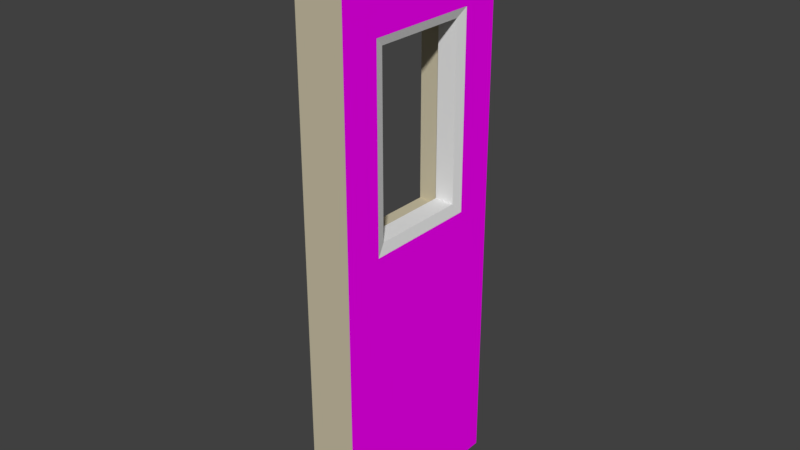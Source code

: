 # Source: Wall_Window_1x3x0.25.blend  (saved by Blender 2.78.0; exported with 4.5.12 LTS)
import bpy
from mathutils import Matrix  # noqa: F401  (used for matrix-valued properties, if any)

bpy.ops.wm.read_factory_settings(use_empty=True)
scene = bpy.context.scene
scene.name = 'Scene'

# ---- collections
col_collection_1 = bpy.data.collections.new('Collection 1'); scene.collection.children.link(col_collection_1)
col_collection_2 = bpy.data.collections.new('Collection 2'); scene.collection.children.link(col_collection_2)
col_collection_2.hide_render = True
col_collection_2.hide_viewport = True

# ---- images (referenced by path relative to the original .blend; pixels are not part of the script)
import os
ASSET_DIR = os.environ.get("B2B_ASSET_DIR", "")  # directory of the original .blend (textures are referenced by path, not embedded)
HERE = os.path.dirname(os.path.abspath(__file__))  # packed textures are extracted next to this script under _unpacked/

def load_image(name, relpath, width, height, colorspace="sRGB"):
    """Load a texture the original file referenced (path relative to the .blend, or extracted next to this script)."""
    p = next((c for c in (os.path.join(HERE, relpath), os.path.join(ASSET_DIR, relpath)) if relpath and os.path.exists(c)), "")
    if p:
        img = bpy.data.images.load(p, check_existing=True)
        img.name = name
    else:  # same state as the original file: an image datablock whose file is absent (Cycles renders it pink)
        img = bpy.data.images.new(name, width, height)
        img.source = "FILE"
        img.filepath = "//" + (relpath or name)
    img.colorspace_settings.name = colorspace
    return img
img_brickwork_texture_jpg = load_image('brickwork-texture.jpg', 'brickwork-texture.jpg', 1024, 1024, 'sRGB')

# ---- materials (node trees are filled in below, after node groups)
mat_interior_paint = bpy.data.materials.new('Interior Paint')
mat_interior_paint.alpha_threshold = 0.0
mat_interior_paint.roughness = 0.5
mat_brickwork = bpy.data.materials.new('Brickwork')
mat_brickwork.alpha_threshold = 0.0
mat_brickwork.roughness = 0.5
mat_matt_window = bpy.data.materials.new('Matt Window')
mat_matt_window.alpha_threshold = 0.0
mat_matt_window.roughness = 0.5

# ---- material node trees
mat_interior_paint.use_nodes = True; mat_interior_paint.node_tree.nodes.clear()
_N = mat_interior_paint.node_tree.nodes; _L = mat_interior_paint.node_tree.links
n0 = _N.new('ShaderNodeOutputMaterial'); n0.name = 'Material Output'; n0.location = (300, 300)
n1 = _N.new('ShaderNodeBsdfDiffuse'); n1.name = 'Diffuse BSDF'; n1.location = (10, 300)
n1.inputs[0].default_value = (0.5776, 0.521, 0.3712, 1.0)
_L.new(n1.outputs[0], n0.inputs[0])
n0.is_active_output = True
mat_brickwork.use_nodes = True; mat_brickwork.node_tree.nodes.clear()
_N = mat_brickwork.node_tree.nodes; _L = mat_brickwork.node_tree.links
n0 = _N.new('ShaderNodeOutputMaterial'); n0.name = 'Material Output'; n0.location = (300, 300)
n1 = _N.new('ShaderNodeBsdfDiffuse'); n1.name = 'Diffuse BSDF'; n1.location = (10, 300)
n2 = _N.new('ShaderNodeTexImage'); n2.name = 'Image Texture'; n2.location = (-180, 300)
n2.width = 140
n2.image = img_brickwork_texture_jpg
_L.new(n1.outputs[0], n0.inputs[0])
_L.new(n2.outputs[0], n1.inputs[0])
n0.is_active_output = True
mat_matt_window.use_nodes = True; mat_matt_window.node_tree.nodes.clear()
_N = mat_matt_window.node_tree.nodes; _L = mat_matt_window.node_tree.links
n0 = _N.new('ShaderNodeOutputMaterial'); n0.name = 'Material Output'; n0.location = (300, 300)
n1 = _N.new('ShaderNodeBsdfDiffuse'); n1.name = 'Diffuse BSDF'; n1.location = (10, 300)
_L.new(n1.outputs[0], n0.inputs[0])
n0.is_active_output = True

# ---- world
world_world = bpy.data.worlds.new('World'); scene.world = world_world
world_world.color = (0.05088, 0.05088, 0.05088)
world_world.use_sun_shadow = False
world_world.sun_shadow_jitter_overblur = 0.0
world_world.cycles.sampling_method = 'MANUAL'

# ---- meshes
me_lodbwall_window_1x3x_000 = bpy.data.meshes.new('LODBWall Window_1x3x.000')
me_lodbwall_window_1x3x_000.from_pydata([(0.0, 0.0, 0.0), (0.0, 0.0, 3.0), (0.0, 1.0, 3.0), (0.0, 1.0, 0.0), (0.25, 1.0, 3.0), (0.25, 0.0, 3.0), (0.25, 1.0, 0.0), (0.25, 0.0, 0.0), (0.0, 0.8, 3.0), (0.0, 0.2, 3.0), (0.25, 0.8, 3.0), (0.25, 0.2, 3.0), (0.0, 0.2, 0.0), (0.0, 0.8, 0.0), (0.25, 0.2, 0.0), (0.25, 0.8, 0.0), (0.0, 0.0, 2.493), (0.0, 0.0, 1.493), (0.0, 1.0, 1.493), (0.0, 1.0, 2.493), (0.25, 1.0, 1.493), (0.25, 1.0, 2.493), (0.25, 0.0, 2.493), (0.25, 0.0, 1.493), (0.0, 0.8, 1.493), (0.0, 0.8, 2.493), (0.0, 0.2, 1.493), (0.0, 0.2, 2.493), (0.25, 0.8, 2.493), (0.25, 0.8, 1.493), (0.25, 0.2, 2.493), (0.25, 0.2, 1.493), (0.0, 0.5, 0.0), (0.25, 0.5, 0.0), (0.25, 0.5, 1.493), (0.0, 0.5, 1.493), (0.0, 0.5, 3.0), (0.25, 0.5, 3.0), (0.25, 0.5, 2.493), (0.0, 0.5, 2.493), (0.125, 0.8, 1.493), (0.125, 0.8, 2.493), (0.125, 0.2, 1.493), (0.125, 0.2, 2.493), (0.125, 0.5, 1.493), (0.125, 0.5, 2.493), (0.1369, 0.2474, 2.45), (0.2381, 0.2474, 2.45), (0.2381, 0.7474, 2.45), (0.2381, 0.7474, 1.55), (0.2381, 0.2474, 1.55), (0.2381, 0.5, 2.45), (0.2381, 0.5, 1.55), (0.1369, 0.5, 1.55), (0.1369, 0.7474, 1.55), (0.1369, 0.7474, 2.45), (0.1369, 0.2474, 1.55), (0.1369, 0.5, 2.45)], [], [(18, 20, 6, 3), (30, 31, 50, 47), (22, 5, 1, 16), (31, 23, 7, 14), (42, 26, 27, 43), (13, 3, 6, 15), (9, 1, 5, 11), (45, 41, 55, 57), (26, 12, 0, 17), (18, 3, 13, 24), (35, 32, 12, 26), (2, 8, 10, 4), (36, 9, 11, 37), (0, 12, 14, 7), (32, 13, 15, 33), (20, 29, 15, 6), (34, 31, 14, 33), (37, 11, 30, 38), (22, 16, 17, 23), (4, 10, 28, 21), (21, 28, 29, 20), (36, 39, 27, 9), (0, 7, 23, 17), (2, 19, 25, 8), (19, 18, 24, 25), (9, 27, 16, 1), (27, 26, 17, 16), (11, 5, 22, 30), (30, 22, 23, 31), (2, 4, 21, 19), (19, 21, 20, 18), (45, 43, 27, 39), (29, 34, 33, 15), (12, 32, 33, 14), (24, 13, 32, 35), (41, 40, 54, 55), (41, 45, 39, 25), (8, 25, 39, 36), (10, 37, 38, 28), (8, 36, 37, 10), (34, 29, 49, 52), (24, 35, 44, 40), (43, 45, 57, 46), (24, 40, 41, 25), (29, 28, 48, 49), (35, 26, 42, 44), (53, 56, 50, 52), (54, 49, 48, 55), (54, 53, 52, 49), (48, 51, 57, 55), (51, 47, 46, 57), (50, 56, 46, 47), (31, 34, 52, 50), (42, 43, 46, 56), (40, 44, 53, 54), (28, 38, 51, 48), (44, 42, 56, 53), (38, 30, 47, 51)])
me_lodbwall_window_1x3x_000.polygons.foreach_set('material_index', [0, 2, 0, 1, 0, 0, 0, 2, 0, 0, 0, 0, 0, 0, 0, 1, 1, 1, 0, 1, 1, 0, 0, 0, 0, 0, 0, 1, 1, 0, 0, 0, 1, 0, 0, 2, 0, 0, 1, 0, 2, 0, 2, 0, 2, 0, 2, 2, 2, 2, 2, 2, 2, 2, 2, 2, 2, 2])
_uv = me_lodbwall_window_1x3x_000.uv_layers.new(name='UVMap')
_uv.uv.foreach_set('vector', [0.0, 0.0, 0.0, 0.0, 0.0, 0.0, 0.0, 0.0, 0.0667, 0.8311, 0.0667, 0.4978, 0.0667, 0.4978, 0.0667, 0.8311, 0.0, 0.0, 0.0, 0.0, 0.0, 0.0, 0.0, 0.0, 0.0667, 0.4978, 4.094e-05, 0.4978, 4.087e-05, 4.082e-05, 0.0667, 4.082e-05, 0.0, 0.0, 0.0, 0.0, 0.0, 0.0, 0.0, 0.0, 0.0, 0.0, 0.0, 0.0, 0.0, 0.0, 0.0, 0.0, 0.0, 0.0, 0.0, 0.0, 0.0, 0.0, 0.0, 0.0, 0.0, 0.0, 0.0, 0.0, 0.0, 0.0, 0.0, 0.0, 0.0, 0.0, 0.0, 0.0, 0.0, 0.0, 0.0, 0.0, 0.0, 0.0, 0.0, 0.0, 0.0, 0.0, 0.0, 0.0, 0.0, 0.0, 0.0, 0.0, 0.0, 0.0, 0.0, 0.0, 0.0, 0.0, 0.0, 0.0, 0.0, 0.0, 0.0, 0.0, 0.0, 0.0, 0.0, 0.0, 0.0, 0.0, 0.0, 0.0, 0.0, 0.0, 0.0, 0.0, 0.0, 0.0, 0.0, 0.0, 0.0, 0.0, 0.0, 0.0, 0.0, 0.0, 0.0, 0.0, 0.9987, 0.4978, 0.9321, 0.4978, 0.9321, 4.082e-05, 0.9987, 4.082e-05, 0.1667, 0.4978, 0.0667, 0.4978, 0.0667, 4.082e-05, 0.1667, 4.082e-05, 0.1667, 1.0, 0.0667, 1.0, 0.0667, 0.8311, 0.1667, 0.8311, 0.0, 0.0, 0.0, 0.0, 0.0, 0.0, 0.0, 0.0, 0.9987, 1.0, 0.9321, 1.0, 0.9321, 0.8311, 0.9987, 0.8311, 0.9987, 0.8311, 0.9321, 0.8311, 0.9321, 0.4978, 0.9987, 0.4978, 0.0, 0.0, 0.0, 0.0, 0.0, 0.0, 0.0, 0.0, 0.0, 0.0, 0.0, 0.0, 0.0, 0.0, 0.0, 0.0, 0.0, 0.0, 0.0, 0.0, 0.0, 0.0, 0.0, 0.0, 0.0, 0.0, 0.0, 0.0, 0.0, 0.0, 0.0, 0.0, 0.0, 0.0, 0.0, 0.0, 0.0, 0.0, 0.0, 0.0, 0.0, 0.0, 0.0, 0.0, 0.0, 0.0, 0.0, 0.0, 0.0667, 1.0, 4.082e-05, 1.0, 4.091e-05, 0.8311, 0.0667, 0.8311, 0.0667, 0.8311, 4.091e-05, 0.8311, 4.094e-05, 0.4978, 0.0667, 0.4978, 0.0, 0.0, 0.0, 0.0, 0.0, 0.0, 0.0, 0.0, 0.0, 0.0, 0.0, 0.0, 0.0, 0.0, 0.0, 0.0, 0.0, 0.0, 0.0, 0.0, 0.0, 0.0, 0.0, 0.0, 0.9321, 0.4978, 0.8321, 0.4978, 0.8321, 4.082e-05, 0.9321, 4.082e-05, 0.0, 0.0, 0.0, 0.0, 0.0, 0.0, 0.0, 0.0, 0.0, 0.0, 0.0, 0.0, 0.0, 0.0, 0.0, 0.0, 0.0, 0.0, 0.0, 0.0, 0.0, 0.0, 0.0, 0.0, 0.0, 0.0, 0.0, 0.0, 0.0, 0.0, 0.0, 0.0, 0.0, 0.0, 0.0, 0.0, 0.0, 0.0, 0.0, 0.0, 0.9321, 1.0, 0.8321, 1.0, 0.8321, 0.8311, 0.9321, 0.8311, 0.0, 0.0, 0.0, 0.0, 0.0, 0.0, 0.0, 0.0, 0.8321, 0.4978, 0.9321, 0.4978, 0.9321, 0.4978, 0.8321, 0.4978, 0.0, 0.0, 0.0, 0.0, 0.0, 0.0, 0.0, 0.0, 0.0, 0.0, 0.0, 0.0, 0.0, 0.0, 0.0, 0.0, 0.0, 0.0, 0.0, 0.0, 0.0, 0.0, 0.0, 0.0, 0.9321, 0.4978, 0.9321, 0.8311, 0.9321, 0.8311, 0.9321, 0.4978, 0.0, 0.0, 0.0, 0.0, 0.0, 0.0, 0.0, 0.0, 0.0, 0.0, 0.0, 0.0, 0.0, 0.0, 0.0, 0.0, 0.0, 0.0, 0.0, 0.0, 0.0, 0.0, 0.0, 0.0, 0.0, 0.0, 0.0, 0.0, 0.0, 0.0, 0.0, 0.0, 0.0, 0.0, 0.0, 0.0, 0.0, 0.0, 0.0, 0.0, 0.0, 0.0, 0.0, 0.0, 0.0, 0.0, 0.0, 0.0, 0.0, 0.0, 0.0, 0.0, 0.0, 0.0, 0.0, 0.0, 0.0667, 0.4978, 0.1667, 0.4978, 0.1667, 0.4978, 0.0667, 0.4978, 0.0, 0.0, 0.0, 0.0, 0.0, 0.0, 0.0, 0.0, 0.0, 0.0, 0.0, 0.0, 0.0, 0.0, 0.0, 0.0, 0.9321, 0.8311, 0.8321, 0.8311, 0.8321, 0.8311, 0.9321, 0.8311, 0.0, 0.0, 0.0, 0.0, 0.0, 0.0, 0.0, 0.0, 0.1667, 0.8311, 0.0667, 0.8311, 0.0667, 0.8311, 0.1667, 0.8311])
me_lodbwall_window_1x3x_000.materials.append(mat_interior_paint)
me_lodbwall_window_1x3x_000.materials.append(mat_brickwork)
me_lodbwall_window_1x3x_000.materials.append(mat_matt_window)
me_lodbwall_window_1x3x_000.use_remesh_preserve_volume = False
me_lodbwall_window_1x3x_000.use_remesh_preserve_attributes = False
me_lodbwall_window_1x3x_000.use_mirror_vertex_groups = False
me_lodbwall_window_1x3x_000.update()
me_lod_awall_window_1x3x_25 = bpy.data.meshes.new('LOD_AWall Window_1x3x.25')
me_lod_awall_window_1x3x_25.from_pydata([(0.0, 0.0, 0.0), (0.0, 0.0, 3.0), (0.0, 1.0, 3.0), (0.0, 1.0, 0.0), (0.25, 1.0, 3.0), (0.25, 0.0, 3.0), (0.25, 1.0, 0.0), (0.25, 0.0, 0.0), (0.0, 0.8, 3.0), (0.0, 0.2, 3.0), (0.25, 0.8, 3.0), (0.25, 0.2, 3.0), (0.0, 0.2, 0.0), (0.0, 0.8, 0.0), (0.25, 0.2, 0.0), (0.25, 0.8, 0.0), (0.0, 0.0, 2.493), (0.0, 0.0, 1.493), (0.0, 1.0, 1.493), (0.0, 1.0, 2.493), (0.25, 1.0, 1.493), (0.25, 1.0, 2.493), (0.25, 0.0, 2.493), (0.25, 0.0, 1.493), (0.0, 0.8, 1.493), (0.0, 0.8, 2.493), (0.0, 0.2, 1.493), (0.0, 0.2, 2.493), (0.25, 0.8, 2.493), (0.25, 0.8, 1.493), (0.25, 0.2, 2.493), (0.25, 0.2, 1.493), (0.0, 0.5, 0.0), (0.25, 0.5, 0.0), (0.25, 0.5, 1.493), (0.0, 0.5, 1.493), (0.0, 0.5, 3.0), (0.25, 0.5, 3.0), (0.25, 0.5, 2.493), (0.0, 0.5, 2.493)], [], [(18, 20, 6, 3), (35, 26, 31, 34), (22, 5, 1, 16), (31, 23, 7, 14), (31, 26, 27, 30), (13, 3, 6, 15), (9, 1, 5, 11), (24, 29, 28, 25), (26, 12, 0, 17), (18, 3, 13, 24), (35, 32, 12, 26), (2, 8, 10, 4), (36, 9, 11, 37), (0, 12, 14, 7), (32, 13, 15, 33), (20, 29, 15, 6), (34, 31, 14, 33), (37, 11, 30, 38), (22, 16, 17, 23), (4, 10, 28, 21), (21, 28, 29, 20), (36, 39, 27, 9), (0, 7, 23, 17), (2, 19, 25, 8), (19, 18, 24, 25), (9, 27, 16, 1), (27, 26, 17, 16), (11, 5, 22, 30), (30, 22, 23, 31), (2, 4, 21, 19), (19, 21, 20, 18), (38, 30, 27, 39), (29, 34, 33, 15), (12, 32, 33, 14), (24, 13, 32, 35), (24, 35, 34, 29), (28, 38, 39, 25), (8, 25, 39, 36), (10, 37, 38, 28), (8, 36, 37, 10)])
me_lod_awall_window_1x3x_25.polygons.foreach_set('material_index', [0, 0, 0, 1, 0, 0, 0, 0, 0, 0, 0, 0, 0, 0, 0, 1, 1, 1, 0, 1, 1, 0, 0, 0, 0, 0, 0, 1, 1, 0, 0, 0, 1, 0, 0, 0, 0, 0, 1, 0])
_uv = me_lod_awall_window_1x3x_25.uv_layers.new(name='UVMap')
_uv.uv.foreach_set('vector', [0.0, 0.0, 0.0, 0.0, 0.0, 0.0, 0.0, 0.0, 0.0, 0.0, 0.0, 0.0, 0.0, 0.0, 0.0, 0.0, 0.0, 0.0, 0.0, 0.0, 0.0, 0.0, 0.0, 0.0, 0.0667, 0.4978, 4.094e-05, 0.4978, 4.087e-05, 4.082e-05, 0.0667, 4.082e-05, 0.0, 0.0, 0.0, 0.0, 0.0, 0.0, 0.0, 0.0, 0.0, 0.0, 0.0, 0.0, 0.0, 0.0, 0.0, 0.0, 0.0, 0.0, 0.0, 0.0, 0.0, 0.0, 0.0, 0.0, 0.0, 0.0, 0.0, 0.0, 0.0, 0.0, 0.0, 0.0, 0.0, 0.0, 0.0, 0.0, 0.0, 0.0, 0.0, 0.0, 0.0, 0.0, 0.0, 0.0, 0.0, 0.0, 0.0, 0.0, 0.0, 0.0, 0.0, 0.0, 0.0, 0.0, 0.0, 0.0, 0.0, 0.0, 0.0, 0.0, 0.0, 0.0, 0.0, 0.0, 0.0, 0.0, 0.0, 0.0, 0.0, 0.0, 0.0, 0.0, 0.0, 0.0, 0.0, 0.0, 0.0, 0.0, 0.0, 0.0, 0.0, 0.0, 0.0, 0.0, 0.0, 0.0, 0.0, 0.0, 0.9987, 0.4978, 0.9321, 0.4978, 0.9321, 4.082e-05, 0.9987, 4.082e-05, 0.1667, 0.4978, 0.0667, 0.4978, 0.0667, 4.082e-05, 0.1667, 4.082e-05, 0.1667, 1.0, 0.0667, 1.0, 0.0667, 0.8311, 0.1667, 0.8311, 0.0, 0.0, 0.0, 0.0, 0.0, 0.0, 0.0, 0.0, 0.9987, 1.0, 0.9321, 1.0, 0.9321, 0.8311, 0.9987, 0.8311, 0.9987, 0.8311, 0.9321, 0.8311, 0.9321, 0.4978, 0.9987, 0.4978, 0.0, 0.0, 0.0, 0.0, 0.0, 0.0, 0.0, 0.0, 0.0, 0.0, 0.0, 0.0, 0.0, 0.0, 0.0, 0.0, 0.0, 0.0, 0.0, 0.0, 0.0, 0.0, 0.0, 0.0, 0.0, 0.0, 0.0, 0.0, 0.0, 0.0, 0.0, 0.0, 0.0, 0.0, 0.0, 0.0, 0.0, 0.0, 0.0, 0.0, 0.0, 0.0, 0.0, 0.0, 0.0, 0.0, 0.0, 0.0, 0.0667, 1.0, 4.082e-05, 1.0, 4.091e-05, 0.8311, 0.0667, 0.8311, 0.0667, 0.8311, 4.091e-05, 0.8311, 4.094e-05, 0.4978, 0.0667, 0.4978, 0.0, 0.0, 0.0, 0.0, 0.0, 0.0, 0.0, 0.0, 0.0, 0.0, 0.0, 0.0, 0.0, 0.0, 0.0, 0.0, 0.0, 0.0, 0.0, 0.0, 0.0, 0.0, 0.0, 0.0, 0.9321, 0.4978, 0.8321, 0.4978, 0.8321, 4.082e-05, 0.9321, 4.082e-05, 0.0, 0.0, 0.0, 0.0, 0.0, 0.0, 0.0, 0.0, 0.0, 0.0, 0.0, 0.0, 0.0, 0.0, 0.0, 0.0, 0.0, 0.0, 0.0, 0.0, 0.0, 0.0, 0.0, 0.0, 0.0, 0.0, 0.0, 0.0, 0.0, 0.0, 0.0, 0.0, 0.0, 0.0, 0.0, 0.0, 0.0, 0.0, 0.0, 0.0, 0.9321, 1.0, 0.8321, 1.0, 0.8321, 0.8311, 0.9321, 0.8311, 0.0, 0.0, 0.0, 0.0, 0.0, 0.0, 0.0, 0.0])
me_lod_awall_window_1x3x_25.materials.append(mat_interior_paint)
me_lod_awall_window_1x3x_25.materials.append(mat_brickwork)
me_lod_awall_window_1x3x_25.use_remesh_preserve_volume = False
me_lod_awall_window_1x3x_25.use_remesh_preserve_attributes = False
me_lod_awall_window_1x3x_25.use_mirror_vertex_groups = False
me_lod_awall_window_1x3x_25.update()

# ---- objects
ob_lodb_sm_wall_window_1x3x0_000 = bpy.data.objects.new('LODB_SM_Wall_Window_1x3x0.000', me_lodbwall_window_1x3x_000)
ob_lod_a_sm_wall_window_1x3x0_25 = bpy.data.objects.new('LOD_A SM_Wall_Window_1x3x0.25', me_lod_awall_window_1x3x_25)

# ---- transforms, parenting, visibility, modifiers, constraints
ob_lodb_sm_wall_window_1x3x0_000.location = (0.004772, 0.002612, 0.0)
ob_lodb_sm_wall_window_1x3x0_000.lineart.crease_threshold = 0.0
ob_lod_a_sm_wall_window_1x3x0_25.location = (0.004772, 0.002612, 0.0)
ob_lod_a_sm_wall_window_1x3x0_25.lineart.crease_threshold = 0.0

# ---- collection membership
col_collection_1.objects.link(ob_lodb_sm_wall_window_1x3x0_000)
col_collection_2.objects.link(ob_lod_a_sm_wall_window_1x3x0_25)

# ---- scene / render settings (as saved in the file)
scene.frame_start = 1; scene.frame_end = 250; scene.frame_set(1)
scene.render.engine = 'CYCLES'
scene.render.resolution_percentage = 50
scene.render.dither_intensity = 0.0
scene.cycles.use_denoising = False
scene.cycles.samples = 128
scene.cycles.sampling_pattern = 'TABULATED_SOBOL'
scene.cycles.light_sampling_threshold = 0.0
scene.cycles.use_adaptive_sampling = False
scene.cycles.use_light_tree = False
scene.cycles.blur_glossy = 0.0
scene.cycles.sample_clamp_indirect = 0.0
scene.view_settings.view_transform = 'Standard'
bpy.context.view_layer.update()

# ---- added for rendering (the .blend has no active camera and no usable light): camera, sun
cam_auto = bpy.data.cameras.new('AutoCamera')
cam_auto.lens = 50.0
cam_auto.sensor_width = 36.0
cam_auto.clip_end = 1000.0
ob_auto_camera = bpy.data.objects.new('AutoCamera', cam_auto)
scene.collection.objects.link(ob_auto_camera)
ob_auto_camera.location = (3.06345, -3.02197, 3.84885)
ob_auto_camera.rotation_euler = (1.09748, -7.21219e-08, 0.694738)
scene.camera = ob_auto_camera
light_auto_sun = bpy.data.lights.new('AutoSun', 'SUN')
light_auto_sun.energy = 3.0
light_auto_sun.angle = 0.0523599
ob_auto_sun = bpy.data.objects.new('AutoSun', light_auto_sun)
scene.collection.objects.link(ob_auto_sun)
ob_auto_sun.rotation_euler = (0.872665, 0.174533, 0.523599)
bpy.context.view_layer.update()
